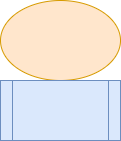

The diagram above was exported from draw.io. Its source (the exported page's mxGraphModel, read from the mxfile embedded in the PNG):
<mxGraphModel dx="678" dy="395" grid="1" gridSize="10" guides="1" tooltips="1" connect="1" arrows="1" fold="1" page="1" pageScale="1" pageWidth="827" pageHeight="1169" math="0" shadow="0">
  <root>
    <mxCell id="0" />
    <mxCell id="1" parent="0" />
    <mxCell id="DjnBQqlhXC2nI6WwJvKj-1" value="" style="ellipse;whiteSpace=wrap;html=1;fillColor=#ffe6cc;strokeColor=#d79b00;" vertex="1" parent="1">
      <mxGeometry x="290" y="170" width="120" height="80" as="geometry" />
    </mxCell>
    <mxCell id="DjnBQqlhXC2nI6WwJvKj-2" value="" style="shape=process;whiteSpace=wrap;html=1;backgroundOutline=1;fillColor=#dae8fc;strokeColor=#6c8ebf;" vertex="1" parent="1">
      <mxGeometry x="290" y="250" width="120" height="60" as="geometry" />
    </mxCell>
  </root>
</mxGraphModel>